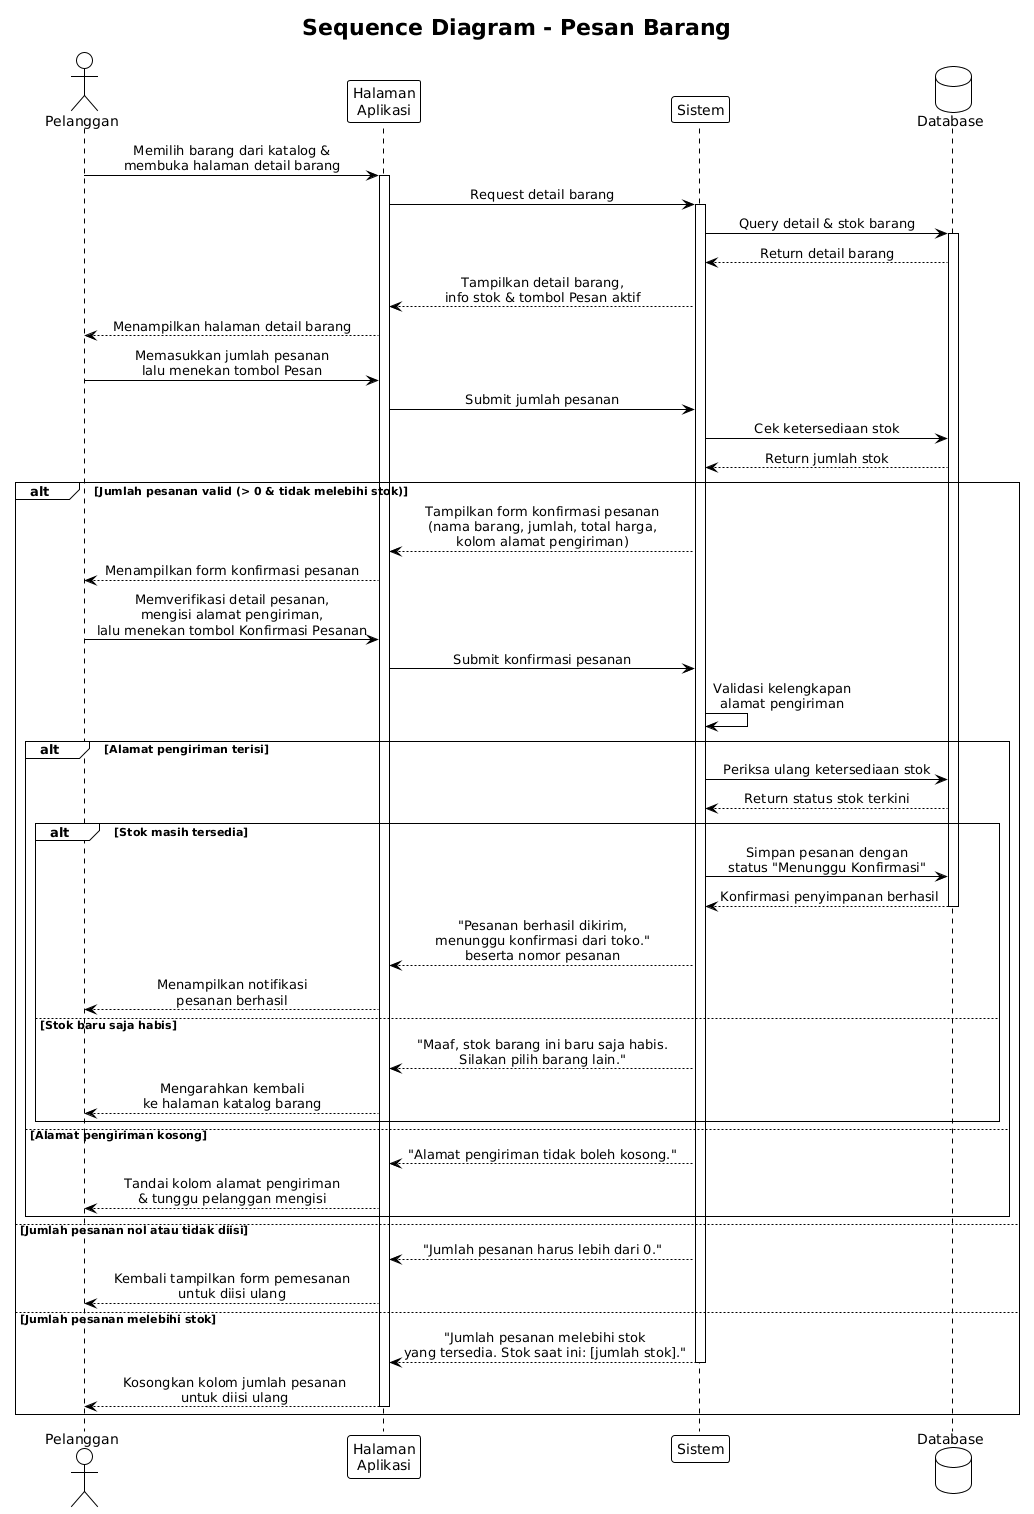

The diagram above was rendered by PlantUML. Its source (embedded in the PNG):
@startuml
title Sequence Diagram - Pesan Barang

!theme plain
skinparam sequenceMessageAlign center

actor Pelanggan
participant "Halaman\nAplikasi" as UI
participant "Sistem" as SYS
database "Database" as DB

Pelanggan -> UI : Memilih barang dari katalog &\nmembuka halaman detail barang
activate UI
UI -> SYS : Request detail barang
activate SYS
SYS -> DB : Query detail & stok barang
activate DB
DB --> SYS : Return detail barang
SYS --> UI : Tampilkan detail barang,\ninfo stok & tombol Pesan aktif
UI --> Pelanggan : Menampilkan halaman detail barang

Pelanggan -> UI : Memasukkan jumlah pesanan\nlalu menekan tombol Pesan
UI -> SYS : Submit jumlah pesanan
SYS -> DB : Cek ketersediaan stok
DB --> SYS : Return jumlah stok

alt Jumlah pesanan valid (> 0 & tidak melebihi stok)

    SYS --> UI : Tampilkan form konfirmasi pesanan\n(nama barang, jumlah, total harga,\nkolom alamat pengiriman)
    UI --> Pelanggan : Menampilkan form konfirmasi pesanan

    Pelanggan -> UI : Memverifikasi detail pesanan,\nmengisi alamat pengiriman,\nlalu menekan tombol Konfirmasi Pesanan
    UI -> SYS : Submit konfirmasi pesanan

    SYS -> SYS : Validasi kelengkapan\nalamat pengiriman

    alt Alamat pengiriman terisi

        SYS -> DB : Periksa ulang ketersediaan stok
        DB --> SYS : Return status stok terkini

        alt Stok masih tersedia

            SYS -> DB : Simpan pesanan dengan\nstatus "Menunggu Konfirmasi"
            DB --> SYS : Konfirmasi penyimpanan berhasil
            deactivate DB
            SYS --> UI : "Pesanan berhasil dikirim,\nmenunggu konfirmasi dari toko."\nbeserta nomor pesanan
            UI --> Pelanggan : Menampilkan notifikasi\npesanan berhasil

        else Stok baru saja habis

            SYS --> UI : "Maaf, stok barang ini baru saja habis.\nSilakan pilih barang lain."
            UI --> Pelanggan : Mengarahkan kembali\nke halaman katalog barang

        end

    else Alamat pengiriman kosong

        SYS --> UI : "Alamat pengiriman tidak boleh kosong."
        UI --> Pelanggan : Tandai kolom alamat pengiriman\n& tunggu pelanggan mengisi

    end

else Jumlah pesanan nol atau tidak diisi

    SYS --> UI : "Jumlah pesanan harus lebih dari 0."
    UI --> Pelanggan : Kembali tampilkan form pemesanan\nuntuk diisi ulang

else Jumlah pesanan melebihi stok

    SYS --> UI : "Jumlah pesanan melebihi stok\nyang tersedia. Stok saat ini: [jumlah stok]."
    deactivate SYS
    UI --> Pelanggan : Kosongkan kolom jumlah pesanan\nuntuk diisi ulang
    deactivate UI

end
@enduml